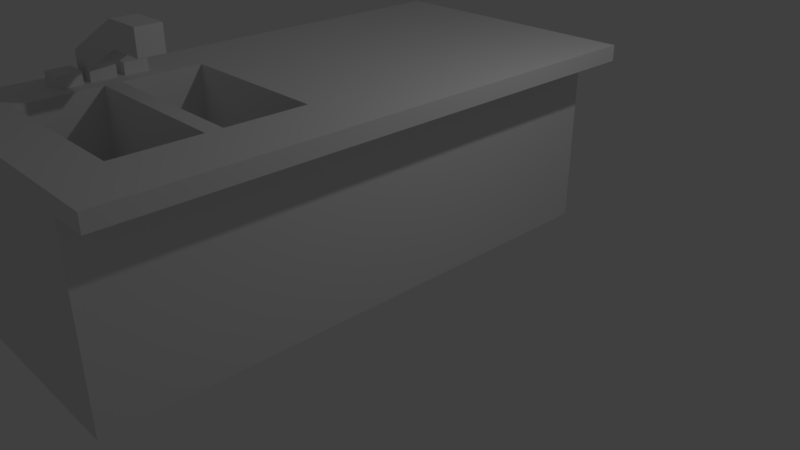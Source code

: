 # Source: counter_sink.blend  (saved by Blender 2.78.0; exported with 4.5.12 LTS)
import bpy
from mathutils import Matrix  # noqa: F401  (used for matrix-valued properties, if any)

bpy.ops.wm.read_factory_settings(use_empty=True)
scene = bpy.context.scene
scene.name = 'Scene'

# ---- collections
col_collection_1 = bpy.data.collections.new('Collection 1'); scene.collection.children.link(col_collection_1)

# ---- materials (node trees are filled in below, after node groups)
mat_material = bpy.data.materials.new('Material')
mat_material.alpha_threshold = 0.0
mat_material.use_transparent_shadow = False
mat_material.roughness = 0.5
mat_material.line_color = (0.0, 0.0, 0.0, 1.0)
mat_material_001 = bpy.data.materials.new('Material.001')
mat_material_001.alpha_threshold = 0.0
mat_material_001.use_transparent_shadow = False
mat_material_001.roughness = 0.5

# ---- material node trees

# ---- world
world_world = bpy.data.worlds.new('World'); scene.world = world_world
world_world.color = (0.05088, 0.05088, 0.05088)
world_world.use_sun_shadow = False
world_world.sun_shadow_jitter_overblur = 0.0
world_world.cycles.sampling_method = 'MANUAL'

# ---- cameras
cam_camera = bpy.data.cameras.new('Camera')
cam_camera.clip_end = 100.0
cam_camera.lens = 35.0
cam_camera.sensor_width = 32.0
cam_camera.sensor_height = 18.0
cam_camera.ortho_scale = 7.314
cam_camera.dof.focus_distance = 0.0
cam_camera.dof.aperture_fstop = 128.0

# ---- lights
light_lamp = bpy.data.lights.new('Lamp', 'POINT')
light_lamp.transmission_factor = 0.0
light_lamp.cutoff_distance = 30.0
light_lamp.energy = 100.0
light_lamp.shadow_buffer_clip_start = 1.001
light_lamp.shadow_soft_size = 0.1
light_lamp.shadow_maximum_resolution = 0.006
light_lamp.use_absolute_resolution = True

# ---- meshes
me_cube_002 = bpy.data.meshes.new('Cube.002')
me_cube_002.from_pydata([(-1.0, -1.0, -2.685), (-1.0, -1.0, -0.6849), (-1.0, 1.0, -2.685), (-1.0, 1.0, -0.6849), (5.127, -1.0, 0.5256), (5.127, -1.0, 2.526), (5.127, 1.0, 0.5256), (5.127, 1.0, 2.526), (8.338, 1.0, 2.526), (8.338, 1.0, 0.5256), (8.338, -1.0, 0.5256), (8.338, -1.0, 2.526), (0.8382, 1.0, -1.722), (0.8382, 1.0, 0.2782), (0.8382, -1.0, -1.722), (0.8382, -1.0, 0.2782), (-1.0, 1.561, -1.735), (-1.0, 1.561, -3.607), (0.8382, 1.0, -2.685), (0.8382, -1.0, -2.685), (-1.0, 3.432, -3.607), (-1.0, 3.432, -1.735), (0.8714, 1.561, -3.607), (0.8714, 1.561, -1.735), (0.8714, 3.432, -3.607), (0.8714, 3.432, -1.735), (-1.0, -3.397, -1.735), (-1.0, -3.397, -3.607), (-1.0, -1.526, -3.607), (-1.0, -1.526, -1.735), (0.8714, -3.397, -3.607), (0.8714, -3.397, -1.735), (0.8714, -1.526, -3.607), (0.8714, -1.526, -1.735)], [], [(0, 1, 3, 2), (12, 13, 7, 6), (7, 5, 11, 8), (14, 15, 1, 0), (12, 6, 4, 14), (13, 3, 1, 15), (9, 8, 11, 10), (6, 7, 8, 9), (5, 4, 10, 11), (4, 6, 9, 10), (7, 13, 15, 5), (12, 14, 19, 18), (4, 5, 15, 14), (2, 3, 13, 12), (2, 18, 19, 0), (2, 12, 18), (17, 16, 21, 20), (14, 0, 19), (20, 21, 25, 24), (24, 25, 23, 22), (22, 23, 16, 17), (20, 24, 22, 17), (25, 21, 16, 23), (27, 26, 29, 28), (28, 29, 33, 32), (32, 33, 31, 30), (30, 31, 26, 27), (28, 32, 30, 27), (33, 29, 26, 31)])
me_cube_002.use_remesh_preserve_volume = False
me_cube_002.use_remesh_preserve_attributes = False
me_cube_002.use_mirror_vertex_groups = False
me_cube_002.update()
me_cube = bpy.data.meshes.new('Cube')
me_cube.from_pydata([(-1.302, -3.59, 1.5), (-1.302, -2.59, 1.5), (0.698, -3.59, 1.5), (0.698, -2.59, 1.5), (-1.302, -2.39, 1.5), (-1.302, -1.39, 1.5), (0.698, -2.39, 1.5), (0.698, -1.39, 1.5), (1.0, 2.794, 0.0), (1.0, -4.206, 0.0), (-2.0, -4.206, 0.0), (-2.0, 2.794, 0.0), (1.0, 2.794, 2.3), (1.0, -4.206, 2.3), (-2.0, -4.206, 2.3), (-2.0, 2.794, 2.3), (1.0, 2.794, 2.5), (1.0, -4.206, 2.5), (-2.0, 2.794, 2.5), (-2.0, -4.206, 2.5), (1.5, 2.794, 2.3), (1.5, -4.206, 2.3), (1.5, 2.794, 2.5), (1.5, -4.206, 2.5), (0.698, 2.794, 0.0), (0.698, -4.206, 0.0), (0.698, 2.794, 2.3), (0.698, -4.206, 2.3), (0.898, 2.794, 2.5), (0.898, -4.206, 2.5), (-1.502, 2.794, 0.0), (-1.502, -4.206, 0.0), (-1.502, 2.794, 2.3), (-1.502, -4.206, 2.3), (-1.502, 2.794, 2.5), (-1.502, -4.206, 2.5), (-1.302, -2.59, 2.5), (-1.302, -3.59, 2.5), (0.698, -3.59, 2.5), (0.698, -1.39, 2.5), (0.698, -1.89, 2.5), (0.698, -2.39, 2.5), (-1.302, -2.39, 2.5), (0.698, -2.59, 2.5), (-1.302, -1.39, 2.5)], [], [(0, 1, 36, 37), (1, 3, 43, 36), (3, 2, 38, 43), (2, 0, 37, 38), (1, 0, 2, 3), (4, 5, 44, 42), (5, 7, 39, 44), (7, 6, 41, 40, 39), (6, 4, 42, 41), (5, 4, 6, 7), (27, 13, 17, 29), (30, 31, 10, 11), (31, 33, 14, 10), (32, 30, 11, 15), (12, 13, 9, 8), (17, 13, 21, 23), (18, 19, 35, 34), (32, 15, 18, 34), (15, 14, 19, 18), (12, 16, 22, 20), (12, 26, 28, 16), (16, 17, 23, 22), (12, 8, 24, 26), (9, 13, 27, 25), (33, 27, 29, 35), (28, 29, 17, 16), (14, 33, 35, 19), (26, 32, 34, 28), (8, 9, 25, 24), (26, 24, 30, 32), (25, 27, 33, 31), (34, 35, 42, 44, 39, 40, 29, 28), (15, 11, 10, 14), (21, 20, 22, 23), (13, 12, 20, 21), (24, 25, 31, 30), (29, 40, 41, 43, 38, 37, 36, 42, 35), (41, 42, 36, 43)])
me_cube.polygons.foreach_set('material_index', [0, 0, 0, 0, 0, 0, 0, 0, 0, 0, 0, 1, 1, 1, 1, 0, 0, 0, 0, 0, 0, 0, 1, 1, 0, 0, 0, 0, 1, 1, 1, 0, 1, 0, 0, 1, 0, 0])
_uv = me_cube.uv_layers.new(name='UVMap')
_uv.uv.foreach_set('vector', [0.0, 0.0, 0.0, 0.0, 0.0, 0.0, 0.0, 0.0, 0.0, 0.0, 0.0, 0.0, 0.0, 0.0, 0.0, 0.0, 0.0, 0.0, 0.0, 0.0, 0.0, 0.0, 0.0, 0.0, 0.0, 0.0, 0.0, 0.0, 0.0, 0.0, 0.0, 0.0, 0.0, 0.0, 0.0, 0.0, 0.0, 0.0, 0.0, 0.0, 0.0, 0.0, 0.0, 0.0, 0.0, 0.0, 0.0, 0.0, 0.0, 0.0, 0.0, 0.0, 0.0, 0.0, 0.0, 0.0, 0.0, 0.0, 0.0, 0.0, 0.0, 0.0, 0.0, 0.0, 0.0, 0.0, 0.0, 0.0, 0.0, 0.0, 0.0, 0.0, 0.0, 0.0, 0.0, 0.0, 0.0, 0.0, 0.0, 0.0, 0.0, 0.0, 0.0, 0.0, 0.0, 0.0, 0.0, 0.0, 0.0, 0.0, 0.0, 0.0, 0.0, 0.0, 0.0, 0.0, 0.0, 0.0, 0.0, 0.0, 0.0, 0.0, 0.0, 0.0, 0.0, 0.0, 0.0, 0.0, 0.0, 0.0, 0.0, 0.0, 0.0, 0.0, 0.0, 0.0, 0.0, 0.0, 0.0, 0.0, 0.0, 0.0, 0.0, 0.0, 0.0, 0.0, 0.0, 0.0, 0.0, 0.0, 0.0, 0.0, 0.0, 0.0, 0.0, 0.0, 0.0, 0.0, 0.0, 0.0, 0.0, 0.0, 0.0, 0.0, 0.0, 0.0, 0.0, 0.0, 0.0, 0.0, 0.0, 0.0, 0.0, 0.0, 0.0, 0.0, 0.0, 0.0, 0.0, 0.0, 0.0, 0.0, 0.0, 0.0, 0.0, 0.0, 0.0, 0.0, 0.0, 0.0, 0.0, 0.0, 0.0, 0.0, 0.0, 0.0, 0.0, 0.0, 0.0, 0.0, 0.0, 0.0, 0.0, 0.0, 0.0, 0.0, 0.0, 0.0, 0.0, 0.0, 0.0, 0.0, 0.0, 0.0, 0.0, 0.0, 0.0, 0.0, 0.0, 0.0, 0.0, 0.0, 0.0, 0.0, 0.0, 0.0, 0.0, 0.0, 0.0, 0.0, 0.0, 0.0, 0.0, 0.0, 0.0, 0.0, 0.0, 0.0, 0.0, 0.0, 0.0, 0.0, 0.0, 0.0, 0.0, 0.0, 0.0, 0.0, 0.0, 0.0, 0.0, 0.0, 0.0, 0.0, 0.0, 0.0, 0.0, 0.0, 0.0, 0.0, 0.0, 0.0, 0.0, 0.0, 0.0, 0.0, 0.0, 0.0, 0.0, 0.0, 0.0, 0.0, 0.0, 0.0, 0.0, 0.0, 0.0, 0.0, 0.0, 0.0, 0.0, 0.0, 0.0, 0.0, 0.0, 0.0, 0.0, 0.0, 0.0, 0.0, 0.0, 0.0, 0.0, 0.0, 0.0, 0.0, 0.0, 0.0, 0.0, 0.0, 0.0, 0.0, 0.0, 0.0, 0.0, 0.0, 0.0, 0.0, 0.0, 0.0, 0.0, 0.0, 0.0, 0.0, 0.0, 0.0, 0.0, 0.0, 0.0, 0.0, 0.0, 0.0, 0.0, 0.0, 0.0, 0.0, 0.0, 0.0, 0.0, 0.0, 0.0, 0.0, 0.0, 0.0, 0.0, 0.0, 0.0, 0.0, 0.0, 0.0, 0.0, 0.0, 0.0, 0.0])
me_cube.materials.append(mat_material)
me_cube.materials.append(mat_material_001)
me_cube.use_remesh_preserve_volume = False
me_cube.use_remesh_preserve_attributes = False
me_cube.use_mirror_vertex_groups = False
me_cube.update()

# ---- objects
ob_cube_002 = bpy.data.objects.new('Cube.002', me_cube_002)
ob_cube = bpy.data.objects.new('Cube', me_cube)
ob_lamp = bpy.data.objects.new('Lamp', light_lamp)
ob_camera = bpy.data.objects.new('Camera', cam_camera)

# ---- transforms, parenting, visibility, modifiers, constraints
ob_cube_002.location = (-1.623, -2.493, 2.918)
ob_cube_002.scale = (0.1557, 0.1557, 0.1557)
ob_cube_002.lineart.crease_threshold = 0.0
ob_cube.location = (0.0, 0.0, 0.0)
ob_cube.lock_rotations_4d = False
ob_cube.empty_display_type = 'ARROWS'
ob_cube.lineart.crease_threshold = 0.0
ob_lamp.location = (4.076, 1.005, 5.904)
ob_lamp.rotation_euler = (0.6503, 0.05522, 1.866)
ob_lamp.lock_rotations_4d = False
ob_lamp.empty_display_type = 'ARROWS'
ob_lamp.color = (0.0, 0.0, 0.0, 0.0)
ob_lamp.lineart.crease_threshold = 0.0
ob_camera.location = (7.481, -6.508, 5.344)
ob_camera.rotation_euler = (1.109, 0.0, 0.8149)
ob_camera.lock_rotations_4d = False
ob_camera.empty_display_type = 'ARROWS'
ob_camera.color = (0.0, 0.0, 0.0, 0.0)
ob_camera.display_type = 'WIRE'
ob_camera.lineart.crease_threshold = 0.0

# ---- collection membership
col_collection_1.objects.link(ob_cube_002)
col_collection_1.objects.link(ob_cube)
col_collection_1.objects.link(ob_lamp)
col_collection_1.objects.link(ob_camera)

# ---- scene / render settings (as saved in the file)
scene.camera = ob_camera
scene.frame_start = 1; scene.frame_end = 250; scene.frame_set(1)
scene.render.engine = 'BLENDER_EEVEE_NEXT'
scene.render.resolution_percentage = 50
scene.render.dither_intensity = 0.0
scene.cycles.use_denoising = False
scene.cycles.samples = 128
scene.cycles.sampling_pattern = 'TABULATED_SOBOL'
scene.cycles.light_sampling_threshold = 0.0
scene.cycles.use_adaptive_sampling = False
scene.cycles.use_light_tree = False
scene.cycles.blur_glossy = 0.0
scene.cycles.sample_clamp_indirect = 0.0
scene.view_settings.view_transform = 'Standard'
bpy.context.view_layer.update()
